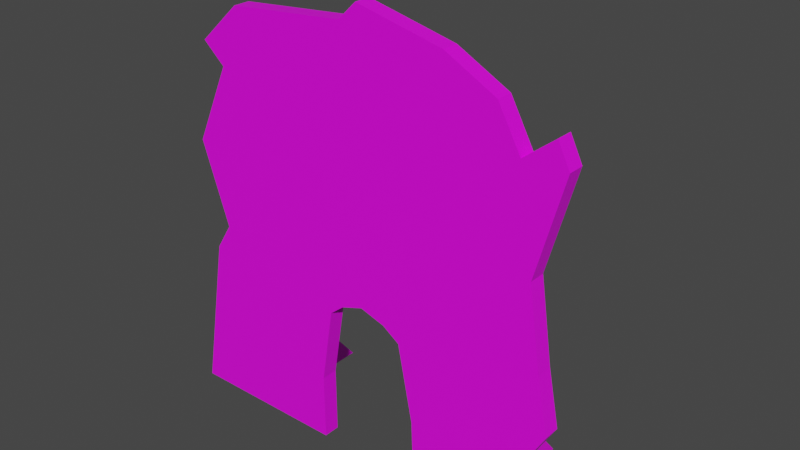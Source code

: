 # Source: cardboard.blend  (saved by Blender 2.93.21; exported with 4.5.12 LTS)
import bpy
from mathutils import Matrix  # noqa: F401  (used for matrix-valued properties, if any)

bpy.ops.wm.read_factory_settings(use_empty=True)
scene = bpy.context.scene
scene.name = 'Scene'

# ---- collections
col_collection = bpy.data.collections.new('Collection'); scene.collection.children.link(col_collection)

# ---- images (referenced by path relative to the original .blend; pixels are not part of the script)
import os
ASSET_DIR = os.environ.get("B2B_ASSET_DIR", "")  # directory of the original .blend (textures are referenced by path, not embedded)
HERE = os.path.dirname(os.path.abspath(__file__))  # packed textures are extracted next to this script under _unpacked/

def load_image(name, relpath, width, height, colorspace="sRGB"):
    """Load a texture the original file referenced (path relative to the .blend, or extracted next to this script)."""
    p = next((c for c in (os.path.join(HERE, relpath), os.path.join(ASSET_DIR, relpath)) if relpath and os.path.exists(c)), "")
    if p:
        img = bpy.data.images.load(p, check_existing=True)
        img.name = name
    else:  # same state as the original file: an image datablock whose file is absent (Cycles renders it pink)
        img = bpy.data.images.new(name, width, height)
        img.source = "FILE"
        img.filepath = "//" + (relpath or name)
    img.colorspace_settings.name = colorspace
    return img
img_cardboardtexturetest_png = load_image('cardboardTextureTest.png', 'cardboardTextureTest.png', 1024, 1024, 'sRGB')

# ---- materials (node trees are filled in below, after node groups)
mat_material_001 = bpy.data.materials.new('Material.001')
mat_material_001.use_transparent_shadow = False

# ---- material node trees
mat_material_001.use_nodes = True; mat_material_001.node_tree.nodes.clear()
_N = mat_material_001.node_tree.nodes; _L = mat_material_001.node_tree.links
n0 = _N.new('ShaderNodeBsdfPrincipled'); n0.name = 'Principled BSDF'; n0.location = (10, 300)
n0.distribution = 'GGX'
n0.subsurface_method = 'BURLEY'
n0.inputs[3].default_value = 1.45
n0.inputs[27].default_value = (0.0, 0.0, 0.0, 1.0)
n0.inputs[28].default_value = 1.0
n1 = _N.new('ShaderNodeOutputMaterial'); n1.name = 'Material Output'; n1.location = (300, 300)
n2 = _N.new('ShaderNodeTexImage'); n2.name = 'Image Texture'; n2.location = (-280, 280)
n2.image = img_cardboardtexturetest_png
_L.new(n0.outputs[0], n1.inputs[0])
_L.new(n2.outputs[0], n0.inputs[0])
n1.is_active_output = True

# ---- world
world_world = bpy.data.worlds.new('World'); scene.world = world_world
world_world.use_nodes = True; world_world.node_tree.nodes.clear()
_N = world_world.node_tree.nodes; _L = world_world.node_tree.links
n0 = _N.new('ShaderNodeOutputWorld'); n0.name = 'World Output'; n0.location = (300, 300)
n1 = _N.new('ShaderNodeBackground'); n1.name = 'Background'; n1.location = (10, 300)
n1.inputs[0].default_value = (0.05088, 0.05088, 0.05088, 1.0)
_L.new(n1.outputs[0], n0.inputs[0])
n0.is_active_output = True
world_world.color = (0.05088, 0.05088, 0.05088)
world_world.use_sun_shadow = False
world_world.sun_shadow_jitter_overblur = 0.0

# ---- meshes
me_plane = bpy.data.meshes.new('Plane')
me_plane.from_pydata([(-0.9449, -0.9968, 8.365e-09), (0.7822, -0.9968, 8.354e-09), (-0.8068, 0.5789, -3.272e-08), (0.6317, 0.4947, -4.035e-08), (-0.03988, 0.8625, -7.004e-09), (-0.8689, 0.1563, 1.417e-08), (-0.7501, -0.1945, 2.769e-08), (-0.712, 0.4937, -1.556e-08), (-0.822, -0.3094, 3.994e-08), (0.5377, 0.6654, -2.488e-08), (0.3249, 0.7782, -1.465e-08), (-0.118, 0.7882, -1.375e-08), (-0.6268, 0.7428, -1.786e-08), (0.7588, 0.5942, 5.719e-08), (0.6958, 0.08231, 4.959e-08), (0.8079, 0.4955, 4.993e-08), (0.7471, -0.2607, 4.062e-08), (0.7932, -0.4942, 3.052e-08), (0.6738, -0.7012, 1.729e-08), (-0.03807, -0.3032, 4.321e-08), (0.2172, -0.9968, 8.357e-09), (-0.2467, -0.9968, 8.362e-09), (-0.1944, -0.3861, 1.425e-08), (0.1417, -0.3861, 1.424e-08), (0.2066, -0.7126, 1.222e-08), (-0.2478, -0.7126, 1.223e-08), (-0.1333, -0.3361, 2.835e-08), (0.06879, -0.3361, 2.835e-08), (-0.9449, -0.9968, -0.07), (0.7822, -0.9968, -0.07), (-0.8068, 0.5789, -0.07), (0.6317, 0.4947, -0.07), (-0.03988, 0.8625, -0.07), (-0.8689, 0.1563, -0.07), (-0.7501, -0.1945, -0.07), (-0.712, 0.4937, -0.07), (-0.822, -0.3094, -0.07), (0.5377, 0.6654, -0.07), (0.3249, 0.7782, -0.07), (-0.118, 0.7882, -0.07), (-0.6268, 0.7428, -0.07), (0.7588, 0.5942, -0.07), (0.6958, 0.08231, -0.07), (0.8079, 0.4955, -0.07), (0.7471, -0.2607, -0.07), (0.7932, -0.4942, -0.07), (0.6738, -0.7012, -0.07), (-0.03807, -0.3032, -0.07), (0.2172, -0.9968, -0.07), (-0.2467, -0.9968, -0.07), (-0.1944, -0.3861, -0.07), (0.1417, -0.3861, -0.07), (0.2066, -0.7126, -0.07), (-0.2478, -0.7126, -0.07), (-0.1333, -0.3361, -0.07), (0.06879, -0.3361, -0.07), (0.5209, -0.9968, -0.07), (0.4786, -0.9968, -0.07), (-0.5696, -0.9968, -0.07), (-0.622, -0.9968, -0.07), (0.5209, -0.9968, -0.525), (0.4786, -0.9968, -0.525), (-0.5696, -0.9968, -0.525), (-0.622, -0.9968, -0.525), (0.4786, -0.4453, -0.07), (0.5209, -0.4453, -0.07), (-0.622, -0.4453, -0.07), (-0.5696, -0.4453, -0.07)], [], [(8, 0, 21, 25, 22, 26, 19, 27, 23, 24, 20, 1, 18, 17, 16, 14, 15, 13, 3, 9, 10, 4, 11, 12, 2, 7, 5, 6), (36, 34, 33, 35, 30, 40, 39, 32, 38, 37, 31, 41, 43, 42, 44, 45, 46, 29, 56, 57, 48, 52, 51, 55, 47, 54, 50, 53, 49, 58, 59, 28), (0, 8, 36, 28), (1, 20, 48, 57, 56, 29), (3, 13, 41, 31), (2, 12, 40, 30), (4, 10, 38, 32), (5, 7, 35, 33), (6, 5, 33, 34), (7, 2, 30, 35), (8, 6, 34, 36), (9, 3, 31, 37), (10, 9, 37, 38), (11, 4, 32, 39), (12, 11, 39, 40), (13, 15, 43, 41), (14, 16, 44, 42), (15, 14, 42, 43), (16, 17, 45, 44), (17, 18, 46, 45), (18, 1, 29, 46), (19, 26, 54, 47), (20, 24, 52, 48), (21, 0, 28, 59, 58, 49), (22, 25, 53, 50), (23, 27, 55, 51), (24, 23, 51, 52), (25, 21, 49, 53), (26, 22, 50, 54), (27, 19, 47, 55), (62, 67, 58), (60, 65, 56), (63, 66, 67, 62), (63, 62, 58, 59), (61, 60, 56, 57), (57, 64, 61), (59, 66, 63), (61, 64, 65, 60)])
_uv = me_plane.uv_layers.new(name='UVMap')
_uv.uv.foreach_set('vector', [0.04975, 0.3016, 0.0008433, 0.00229, 0.3041, 0.006813, 0.3017, 0.1302, 0.3228, 0.2724, 0.349, 0.2945, 0.3902, 0.3094, 0.4368, 0.2958, 0.4687, 0.2746, 0.4991, 0.1332, 0.5055, 0.009818, 0.7509, 0.01348, 0.7019, 0.1411, 0.7524, 0.2318, 0.7309, 0.3329, 0.7063, 0.4815, 0.7524, 0.6617, 0.7304, 0.7042, 0.6759, 0.6602, 0.6339, 0.7337, 0.5408, 0.7813, 0.3818, 0.8156, 0.3484, 0.7828, 0.1277, 0.7598, 0.05062, 0.6874, 0.09235, 0.6511, 0.02637, 0.5035, 0.08024, 0.352, 0.4859, 0.917, 0.494, 0.9036, 0.4796, 0.8631, 0.4972, 0.8238, 0.4861, 0.8141, 0.5067, 0.7948, 0.5655, 0.7887, 0.5744, 0.7799, 0.6168, 0.789, 0.6417, 0.8017, 0.6529, 0.8214, 0.6674, 0.8096, 0.6733, 0.821, 0.661, 0.869, 0.6675, 0.9087, 0.6733, 0.9356, 0.6598, 0.9598, 0.6729, 0.9939, 0.6426, 0.9943, 0.6377, 0.9944, 0.6074, 0.9948, 0.6057, 0.9619, 0.5976, 0.9242, 0.5891, 0.9186, 0.5767, 0.9149, 0.5657, 0.9189, 0.5587, 0.9248, 0.5531, 0.9627, 0.5537, 0.9956, 0.5163, 0.9962, 0.5102, 0.9963, 0.4728, 0.9968, 0.9411, 0.981, 0.9411, 0.9212, 0.9877, 0.9212, 0.9877, 0.981, 0.7482, 0.7367, 0.7482, 0.9955, 0.7161, 0.9955, 0.7161, 0.8758, 0.7161, 0.8564, 0.7161, 0.7367, 0.9411, 0.692, 0.9411, 0.6782, 0.9877, 0.6782, 0.9877, 0.692, 0.9411, 0.8352, 0.9411, 0.8143, 0.9877, 0.8143, 0.9877, 0.8352, 0.9411, 0.7614, 0.9411, 0.7293, 0.9877, 0.7293, 0.9877, 0.7614, 0.9411, 0.8779, 0.9411, 0.8461, 0.9877, 0.8461, 0.9877, 0.8779, 0.9411, 0.9096, 0.9411, 0.8779, 0.9877, 0.8779, 0.9877, 0.9096, 0.9411, 0.8461, 0.9411, 0.8352, 0.9877, 0.8352, 0.9877, 0.8461, 0.9411, 0.9212, 0.9411, 0.9096, 0.9877, 0.9096, 0.9877, 0.9212, 0.9411, 0.7087, 0.9411, 0.692, 0.9877, 0.692, 0.9877, 0.7087, 0.9411, 0.7293, 0.9411, 0.7087, 0.9877, 0.7087, 0.9877, 0.7293, 0.9411, 0.7706, 0.9411, 0.7614, 0.9877, 0.7614, 0.9877, 0.7706, 0.9411, 0.8143, 0.9411, 0.7706, 0.9877, 0.7706, 0.9877, 0.8143, 0.9411, 0.6782, 0.9411, 0.6687, 0.9877, 0.6687, 0.9877, 0.6782, 0.9411, 0.6321, 0.9411, 0.6024, 0.9877, 0.6024, 0.9877, 0.6321, 0.9411, 0.6687, 0.9411, 0.6321, 0.9877, 0.6321, 0.9877, 0.6687, 0.9411, 0.6024, 0.9411, 0.582, 0.9877, 0.582, 0.9877, 0.6024, 0.9411, 0.582, 0.9411, 0.5615, 0.9877, 0.5615, 0.9877, 0.582, 0.9411, 0.5615, 0.9411, 0.5346, 0.9877, 0.5346, 0.9877, 0.5615, 0.9325, 0.7164, 0.9325, 0.7511, 0.8762, 0.7511, 0.8762, 0.7164, 0.9325, 0.4347, 0.9325, 0.5327, 0.8762, 0.5327, 0.8762, 0.4347, 0.6822, 0.9952, 0.6822, 0.7365, 0.7081, 0.7365, 0.7081, 0.8562, 0.7081, 0.8756, 0.7081, 0.9952, 0.9325, 0.7783, 0.9325, 0.8922, 0.8762, 0.8922, 0.8762, 0.7783, 0.9324, 0.6474, 0.9325, 0.6778, 0.8762, 0.6778, 0.8762, 0.6474, 0.9325, 0.5327, 0.9324, 0.6474, 0.8762, 0.6474, 0.8762, 0.5327, 0.9325, 0.8922, 0.9325, 0.9902, 0.8762, 0.9902, 0.8762, 0.8922, 0.9325, 0.7511, 0.9325, 0.7783, 0.8762, 0.7783, 0.8762, 0.7511, 0.9325, 0.6778, 0.9325, 0.7164, 0.8762, 0.7164, 0.8762, 0.6778, 0.9897, 0.1043, 0.8742, 0.008989, 0.9897, 0.008989, 0.9897, 0.1996, 0.8742, 0.1043, 0.9897, 0.1043, 0.8196, 0.763, 0.8196, 0.9593, 0.7766, 0.9593, 0.7766, 0.763, 0.8196, 0.763, 0.7766, 0.763, 0.7766, 0.6381, 0.8196, 0.6381, 0.8545, 0.763, 0.8197, 0.763, 0.8197, 0.6381, 0.8545, 0.6381, 0.8741, 0.1043, 0.7586, 0.1043, 0.8741, 0.008989, 0.8741, 0.1996, 0.7586, 0.1996, 0.8741, 0.1043, 0.8545, 0.763, 0.8545, 0.9593, 0.8197, 0.9593, 0.8197, 0.763])
me_plane.materials.append(mat_material_001)
me_plane.use_remesh_fix_poles = True
me_plane.use_remesh_preserve_attributes = False
me_plane.update()

# ---- objects
ob_plane = bpy.data.objects.new('Plane', me_plane)

# ---- transforms, parenting, visibility, modifiers, constraints
ob_plane.location = (0.04835, 0.0, -0.04932)
ob_plane.rotation_euler = (1.571, 0.0, 0.0)
ob_plane.scale = (1.148, 1.148, 1.148)

# ---- collection membership
col_collection.objects.link(ob_plane)

# ---- scene / render settings (as saved in the file)
scene.frame_start = 1; scene.frame_end = 250; scene.frame_set(2)
scene.render.engine = 'BLENDER_EEVEE_NEXT'
scene.cycles.use_denoising = False
scene.cycles.samples = 128
scene.cycles.sampling_pattern = 'TABULATED_SOBOL'
scene.cycles.use_adaptive_sampling = False
scene.cycles.use_light_tree = False
scene.view_settings.view_transform = 'Filmic'
bpy.context.view_layer.update()

# ---- added for rendering (the .blend has no active camera and no usable light): camera, sun
cam_auto = bpy.data.cameras.new('AutoCamera')
cam_auto.lens = 50.0
cam_auto.sensor_width = 36.0
cam_auto.clip_end = 1000.0
ob_auto_camera = bpy.data.objects.new('AutoCamera', cam_auto)
scene.collection.objects.link(ob_auto_camera)
ob_auto_camera.location = (2.74123, -3.02444, 2.09081)
ob_auto_camera.rotation_euler = (1.09748, -7.21219e-08, 0.694738)
scene.camera = ob_auto_camera
light_auto_sun = bpy.data.lights.new('AutoSun', 'SUN')
light_auto_sun.energy = 3.0
light_auto_sun.angle = 0.0523599
ob_auto_sun = bpy.data.objects.new('AutoSun', light_auto_sun)
scene.collection.objects.link(ob_auto_sun)
ob_auto_sun.rotation_euler = (0.872665, 0.174533, 0.523599)
bpy.context.view_layer.update()
